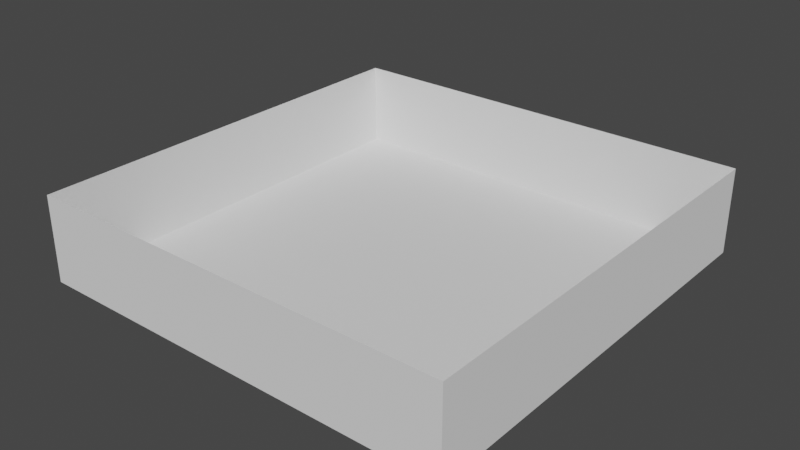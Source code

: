# Source: map.blend  (saved by Blender 3.6.11; exported with 4.5.12 LTS)
import bpy
from mathutils import Matrix  # noqa: F401  (used for matrix-valued properties, if any)

bpy.ops.wm.read_factory_settings(use_empty=True)
scene = bpy.context.scene
scene.name = 'Scene'

# ---- collections
col_collection = bpy.data.collections.new('Collection'); scene.collection.children.link(col_collection)

# ---- world
world_world = bpy.data.worlds.new('World'); scene.world = world_world
world_world.use_nodes = True; world_world.node_tree.nodes.clear()
_N = world_world.node_tree.nodes; _L = world_world.node_tree.links
n0 = _N.new('ShaderNodeOutputWorld'); n0.name = 'World Output'; n0.location = (300, 300)
n1 = _N.new('ShaderNodeBackground'); n1.name = 'Background'; n1.location = (10, 300)
n1.inputs[0].default_value = (0.05088, 0.05088, 0.05088, 1.0)
_L.new(n1.outputs[0], n0.inputs[0])
n0.is_active_output = True
world_world.color = (0.05088, 0.05088, 0.05088)
world_world.use_sun_shadow = False
world_world.sun_shadow_jitter_overblur = 0.0

# ---- meshes
me_plane_ground = bpy.data.meshes.new('Plane.Ground')
me_plane_ground.from_pydata([(-50.0, -50.0, 0.0), (50.0, -50.0, 0.0), (-50.0, 50.0, 0.0), (50.0, 50.0, 0.0)], [], [(0, 1, 3, 2)])
_uv = me_plane_ground.uv_layers.new(name='UVMap')
_uv.uv.foreach_set('vector', [0.0, 0.0, 1.0, 0.0, 1.0, 1.0, 0.0, 1.0])
me_plane_ground.update()
me_plane_back = bpy.data.meshes.new('Plane.Back')
me_plane_back.from_pydata([(-50.0, 4.371e-07, -10.0), (50.0, 4.371e-07, -10.0), (-50.0, -4.371e-07, 10.0), (50.0, -4.371e-07, 10.0)], [], [(0, 1, 3, 2)])
_uv = me_plane_back.uv_layers.new(name='UVMap')
_uv.uv.foreach_set('vector', [0.0, 0.0, 1.0, 0.0, 1.0, 1.0, 0.0, 1.0])
me_plane_back.update()
me_plane_front = bpy.data.meshes.new('Plane.Front')
me_plane_front.from_pydata([(-50.0, 4.371e-07, -10.0), (50.0, 4.371e-07, -10.0), (-50.0, -4.371e-07, 10.0), (50.0, -4.371e-07, 10.0)], [], [(0, 1, 3, 2)])
_uv = me_plane_front.uv_layers.new(name='UVMap')
_uv.uv.foreach_set('vector', [0.0, 0.0, 1.0, 0.0, 1.0, 1.0, 0.0, 1.0])
me_plane_front.update()
me_plane_right = bpy.data.meshes.new('Plane.Right')
me_plane_right.from_pydata([(2.623e-06, 50.0, -10.0), (-1.748e-06, -50.0, -10.0), (1.748e-06, 50.0, 10.0), (-2.623e-06, -50.0, 10.0)], [], [(0, 1, 3, 2)])
_uv = me_plane_right.uv_layers.new(name='UVMap')
_uv.uv.foreach_set('vector', [0.0, 0.0, 1.0, 0.0, 1.0, 1.0, 0.0, 1.0])
me_plane_right.update()
me_plane_left = bpy.data.meshes.new('Plane.Left')
me_plane_left.from_pydata([(2.623e-06, 50.0, -10.0), (-1.748e-06, -50.0, -10.0), (1.748e-06, 50.0, 10.0), (-2.623e-06, -50.0, 10.0)], [], [(0, 1, 3, 2)])
_uv = me_plane_left.uv_layers.new(name='UVMap')
_uv.uv.foreach_set('vector', [0.0, 0.0, 1.0, 0.0, 1.0, 1.0, 0.0, 1.0])
me_plane_left.update()

# ---- objects
ob_ground = bpy.data.objects.new('Ground', me_plane_ground)
ob_back = bpy.data.objects.new('Back', me_plane_back)
ob_front = bpy.data.objects.new('Front', me_plane_front)
ob_right = bpy.data.objects.new('Right', me_plane_right)
ob_left = bpy.data.objects.new('Left', me_plane_left)

# ---- transforms, parenting, visibility, modifiers, constraints
ob_ground.location = (0.0, 0.0, 0.0)
ob_back.location = (0.0, 50.0, 10.0)
ob_front.location = (0.0, -50.0, 10.0)
ob_right.location = (50.0, 0.0, 10.0)
ob_left.location = (-50.0, 0.0, 10.0)

# ---- collection membership
col_collection.objects.link(ob_ground)
col_collection.objects.link(ob_back)
col_collection.objects.link(ob_front)
col_collection.objects.link(ob_right)
col_collection.objects.link(ob_left)

# ---- scene / render settings (as saved in the file)
scene.frame_start = 1; scene.frame_end = 250; scene.frame_set(1)
scene.render.engine = 'BLENDER_EEVEE_NEXT'
scene.cycles.sampling_pattern = 'TABULATED_SOBOL'
scene.view_settings.view_transform = 'Filmic'
bpy.context.view_layer.update()

# ---- added for rendering (the .blend has no active camera and no usable light): camera, sun
cam_auto = bpy.data.cameras.new('AutoCamera')
cam_auto.lens = 50.0
cam_auto.sensor_width = 36.0
cam_auto.clip_end = 2319.2
ob_auto_camera = bpy.data.objects.new('AutoCamera', cam_auto)
scene.collection.objects.link(ob_auto_camera)
ob_auto_camera.location = (132.149, -158.578, 115.719)
ob_auto_camera.rotation_euler = (1.09748, -7.21219e-08, 0.694738)
scene.camera = ob_auto_camera
light_auto_sun = bpy.data.lights.new('AutoSun', 'SUN')
light_auto_sun.energy = 3.0
light_auto_sun.angle = 0.0523599
ob_auto_sun = bpy.data.objects.new('AutoSun', light_auto_sun)
scene.collection.objects.link(ob_auto_sun)
ob_auto_sun.rotation_euler = (0.872665, 0.174533, 0.523599)
bpy.context.view_layer.update()
